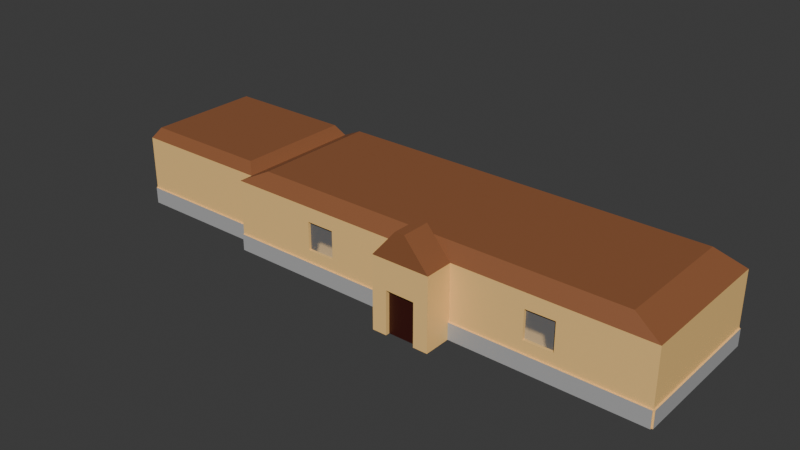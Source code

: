 # Source: city_hall.blend  (saved by Blender 4.0.36; exported with 4.5.12 LTS)
import bpy
from mathutils import Matrix  # noqa: F401  (used for matrix-valued properties, if any)

bpy.ops.wm.read_factory_settings(use_empty=True)
scene = bpy.context.scene
scene.name = 'Scene'

# ---- collections
col_collection = bpy.data.collections.new('Collection'); scene.collection.children.link(col_collection)

# ---- materials (node trees are filled in below, after node groups)
mat_main = bpy.data.materials.new('Main')
mat_main.use_transparent_shadow = False
mat_door = bpy.data.materials.new('Door')
mat_door.use_transparent_shadow = False
mat_roof = bpy.data.materials.new('Roof')
mat_roof.use_transparent_shadow = False
mat_stone = bpy.data.materials.new('Stone')
mat_stone.use_transparent_shadow = False
mat_window = bpy.data.materials.new('Window')
mat_window.surface_render_method = 'BLENDED'
mat_window.blend_method = 'BLEND'

# ---- material node trees
mat_main.use_nodes = True; mat_main.node_tree.nodes.clear()
_N = mat_main.node_tree.nodes; _L = mat_main.node_tree.links
n0 = _N.new('ShaderNodeBsdfPrincipled'); n0.name = 'Principled BSDF'; n0.location = (10, 300)
n0.inputs[0].default_value = (1.0, 0.6342, 0.229, 1.0)
n0.inputs[3].default_value = 1.45
n1 = _N.new('ShaderNodeOutputMaterial'); n1.name = 'Material Output'; n1.location = (300, 300)
_L.new(n0.outputs[0], n1.inputs[0])
n1.is_active_output = True
mat_door.use_nodes = True; mat_door.node_tree.nodes.clear()
_N = mat_door.node_tree.nodes; _L = mat_door.node_tree.links
n0 = _N.new('ShaderNodeBsdfPrincipled'); n0.name = 'Principled BSDF'; n0.location = (10, 300)
n0.inputs[0].default_value = (0.04518, 0.006325, 0.00389, 1.0)
n0.inputs[3].default_value = 1.45
n1 = _N.new('ShaderNodeOutputMaterial'); n1.name = 'Material Output'; n1.location = (300, 300)
_L.new(n0.outputs[0], n1.inputs[0])
n1.is_active_output = True
mat_roof.use_nodes = True; mat_roof.node_tree.nodes.clear()
_N = mat_roof.node_tree.nodes; _L = mat_roof.node_tree.links
n0 = _N.new('ShaderNodeBsdfPrincipled'); n0.name = 'Principled BSDF'; n0.location = (10, 300)
n0.inputs[0].default_value = (0.2898, 0.1085, 0.04439, 1.0)
n0.inputs[3].default_value = 1.45
n1 = _N.new('ShaderNodeOutputMaterial'); n1.name = 'Material Output'; n1.location = (300, 300)
_L.new(n0.outputs[0], n1.inputs[0])
n1.is_active_output = True
mat_stone.use_nodes = True; mat_stone.node_tree.nodes.clear()
_N = mat_stone.node_tree.nodes; _L = mat_stone.node_tree.links
n0 = _N.new('ShaderNodeBsdfPrincipled'); n0.name = 'Principled BSDF'; n0.location = (10, 300)
n0.inputs[0].default_value = (0.4371, 0.4371, 0.4371, 1.0)
n0.inputs[3].default_value = 1.45
n1 = _N.new('ShaderNodeOutputMaterial'); n1.name = 'Material Output'; n1.location = (300, 300)
_L.new(n0.outputs[0], n1.inputs[0])
n1.is_active_output = True
mat_window.use_nodes = True; mat_window.node_tree.nodes.clear()
_N = mat_window.node_tree.nodes; _L = mat_window.node_tree.links
n0 = _N.new('ShaderNodeBsdfPrincipled'); n0.name = 'Principled BSDF'; n0.location = (10, 300)
n0.inputs[3].default_value = 1.45
n0.inputs[4].default_value = 0.2
n1 = _N.new('ShaderNodeOutputMaterial'); n1.name = 'Material Output'; n1.location = (300, 300)
_L.new(n0.outputs[0], n1.inputs[0])
n1.is_active_output = True

# ---- world
world_world = bpy.data.worlds.new('World'); scene.world = world_world
world_world.use_nodes = True; world_world.node_tree.nodes.clear()
_N = world_world.node_tree.nodes; _L = world_world.node_tree.links
n0 = _N.new('ShaderNodeOutputWorld'); n0.name = 'World Output'; n0.location = (300, 300)
n1 = _N.new('ShaderNodeBackground'); n1.name = 'Background'; n1.location = (10, 300)
n1.inputs[0].default_value = (0.05088, 0.05088, 0.05088, 1.0)
_L.new(n1.outputs[0], n0.inputs[0])
n0.is_active_output = True
world_world.color = (0.05088, 0.05088, 0.05088)
world_world.use_sun_shadow = False
world_world.sun_shadow_jitter_overblur = 0.0

# ---- meshes
me_plane = bpy.data.meshes.new('Plane')
me_plane.from_pydata([(-1.503, -1.0, 0.0), (1.508, -1.0, 0.0), (-1.503, 1.0, 0.0), (1.508, 1.0, 0.0), (1.508, -1.0, 0.6267), (-1.503, -1.0, 0.6267), (1.508, 1.0, 0.6267), (-1.503, 1.0, 0.6267), (-1.503, -0.8015, 0.0), (-1.503, -0.8028, 0.6267), (-2.51, 1.0, 0.6267), (-2.51, 1.0, 0.0), (-2.51, -0.8028, 0.6267), (-2.51, -0.8015, 0.0), (-0.2015, -1.0, 0.0), (0.2018, -1.0, 0.0), (0.2018, -1.0, 0.6267), (-0.2004, -1.0, 0.6267), (-0.2015, -1.401, 0.0), (0.2018, -1.401, 0.0), (0.2018, -1.401, 0.6267), (-0.2004, -1.401, 0.6267), (0.03317, -1.0, 0.8738), (-0.03182, -1.0, 0.8738), (0.03317, -1.401, 0.8738), (-0.03182, -1.401, 0.8738), (-1.308, 0.8702, 0.7503), (1.312, 0.8702, 0.7503), (1.312, -0.8702, 0.7503), (-1.308, -0.8702, 0.7503), (-0.1009, -1.401, 0.0), (0.1004, -1.401, 0.0), (0.1004, -1.401, 0.3741), (-0.09955, -1.401, 0.3775), (-0.1009, -1.344, 0.0), (0.1004, -1.344, 0.0), (0.1004, -1.344, 0.3741), (-0.09955, -1.344, 0.3775), (0.05043, -1.401, 0.375), (0.0004348, -1.401, 0.3758), (-0.04956, -1.401, 0.3766), (0.05043, -1.344, 0.375), (0.0004348, -1.344, 0.3758), (-0.04956, -1.344, 0.3766), (-1.503, -1.0, 0.1468), (-1.503, 1.0, 0.1468), (1.508, -1.0, 0.1468), (1.508, 1.0, 0.1468), (-1.503, -0.8018, 0.1468), (-2.51, 1.0, 0.1468), (-2.51, -0.8018, 0.1468), (0.2018, -1.0, 0.1468), (-0.2013, -1.0, 0.1468), (0.2018, -1.02, -5.362e-06), (1.508, -1.02, -5.362e-06), (-1.503, -1.02, 0.1468), (-1.503, -1.02, -5.362e-06), (-1.503, -0.8218, 0.1468), (-1.503, -0.8215, -5.362e-06), (-2.51, -0.8218, 0.1468), (-2.51, -0.8215, -5.362e-06), (-0.2015, -1.02, -5.362e-06), (0.2018, -1.02, 0.1468), (-0.2013, -1.02, 0.1468), (1.508, -1.02, 0.1468), (1.518, -1.0, 0.0), (1.518, 1.0, 0.0), (1.518, -1.0, 0.1468), (1.518, 1.0, 0.1468), (-2.52, 1.0, 0.1468), (-2.52, 1.0, 0.0), (-2.52, -0.8015, 0.0), (-2.52, -0.8018, 0.1468), (1.508, 1.02, 0.0), (-1.503, 1.02, 0.0), (-2.51, 1.02, 0.1468), (-2.51, 1.02, 0.0), (1.508, 1.02, 0.1468), (-1.503, 1.02, 0.1468), (0.7033, -1.0, 0.4979), (0.7033, -1.0, 0.2526), (0.9037, -1.0, 0.2526), (0.9037, -1.0, 0.5003), (0.7033, -0.9599, 0.4979), (0.7033, -0.9599, 0.2526), (0.9037, -0.9599, 0.2526), (0.9037, -0.9599, 0.5003), (-0.7032, -1.0, 0.4998), (-0.9027, -1.0, 0.4998), (-0.9027, -1.0, 0.2506), (-0.7036, -1.0, 0.2515), (-0.7032, -0.9599, 0.4998), (-0.9027, -0.9599, 0.4998), (-0.9027, -0.9599, 0.2506), (-0.7036, -0.9599, 0.2515), (-1.555, -0.7095, 0.7198), (-1.555, 0.9068, 0.7198), (-2.458, -0.7095, 0.7198), (-2.458, 0.9068, 0.7198)], [], [(0, 8, 2, 3, 1, 15, 14), (47, 45, 7, 6), (62, 53, 54, 64), (46, 47, 6, 4), (44, 52, 17, 87, 90, 89), (49, 50, 12, 10), (17, 52, 14, 18, 21), (48, 9, 12, 50), (2, 8, 13, 11), (9, 7, 96, 95), (15, 51, 16, 20, 19), (1, 46, 64, 54), (47, 3, 73, 77), (17, 21, 25, 23), (22, 23, 25, 24), (21, 20, 24, 25), (16, 17, 23, 22), (20, 16, 22, 24), (26, 29, 28, 27), (4, 6, 27, 28), (6, 7, 26, 27), (5, 17, 16, 4, 28, 29), (7, 9, 5, 29, 26), (42, 43, 37, 34, 35, 36, 41), (40, 33, 37, 43), (33, 30, 34, 37), (31, 32, 36, 35), (32, 38, 41, 36), (38, 39, 42, 41), (39, 40, 43, 42), (56, 61, 63, 55), (16, 51, 80, 79, 82, 4), (46, 51, 62, 64), (8, 48, 57, 58), (11, 13, 71, 70), (51, 15, 53, 62), (3, 47, 68, 66), (7, 45, 49, 10), (58, 57, 59, 60), (21, 18, 30, 33, 40, 39, 38, 32, 31, 19, 20), (9, 48, 8, 0, 44, 5), (52, 44, 55, 63), (44, 0, 56, 55), (14, 52, 63, 61), (48, 50, 59, 57), (50, 13, 60, 59), (15, 1, 54, 53), (13, 8, 58, 60), (0, 14, 61, 56), (65, 66, 68, 67), (1, 3, 66, 65), (47, 46, 67, 68), (46, 1, 65, 67), (70, 71, 72, 69), (49, 11, 70, 69), (50, 49, 69, 72), (13, 50, 72, 71), (73, 74, 76, 75, 78, 77), (2, 11, 76, 74), (45, 47, 77, 78), (11, 49, 75, 76), (49, 45, 78, 75), (3, 2, 74, 73), (4, 82, 81, 80, 51, 46), (80, 81, 85, 84), (85, 86, 83, 84), (81, 82, 86, 85), (79, 80, 84, 83), (82, 79, 83, 86), (93, 94, 91, 92), (89, 90, 94, 93), (88, 87, 17, 5, 44, 89), (87, 88, 92, 91), (90, 87, 91, 94), (88, 89, 93, 92), (95, 96, 98, 97), (7, 10, 98, 96), (10, 12, 97, 98), (12, 9, 95, 97)])
me_plane.polygons.foreach_set('material_index', [0, 0, 3, 0, 0, 0, 0, 0, 0, 2, 0, 0, 0, 2, 2, 2, 0, 2, 2, 2, 2, 2, 2, 1, 0, 0, 0, 0, 0, 0, 3, 0, 0, 0, 0, 0, 0, 0, 3, 0, 0, 0, 0, 0, 0, 0, 0, 0, 0, 3, 0, 0, 0, 3, 0, 0, 0, 3, 0, 0, 0, 0, 0, 0, 0, 4, 0, 0, 0, 4, 0, 0, 0, 0, 0, 2, 2, 2, 2])
_uv = me_plane.uv_layers.new(name='UVMap')
_uv.uv.foreach_set('vector', [0.0, 0.0, 0.0, 0.09926, 0.0, 1.0, 1.0, 1.0, 1.0, 0.0, 0.5663, 0.0, 0.4323, 0.0, 1.0, 1.0, 0.0, 1.0, 0.0, 1.0, 1.0, 1.0, 0.5663, 0.0, 0.5663, 0.0, 1.0, 0.0, 1.0, 0.0, 1.0, 0.0, 1.0, 1.0, 1.0, 1.0, 1.0, 0.0, 0.0, 0.0, 0.4324, 0.0, 0.4327, 0.0, 0.2665, 0.0, 0.2643, 0.0, 0.2007, 0.0, 0.0, 1.0, 0.0, 0.09911, 0.0, 0.09861, 0.0, 1.0, 0.4327, 0.0, 0.4324, 0.0, 0.4323, 0.0, 0.4323, 0.0, 0.4327, 0.0, 0.0, 0.09911, 0.0, 0.09861, 0.0, 0.09861, 0.0, 0.09911, 0.0, 1.0, 0.0, 0.09926, 0.0, 0.09926, 0.0, 1.0, 0.0, 0.09861, 0.0, 1.0, 0.0, 1.0, 0.0, 0.09861, 0.5663, 0.0, 0.5663, 0.0, 0.5663, 0.0, 0.5663, 0.0, 0.5663, 0.0, 1.0, 0.0, 1.0, 0.0, 1.0, 0.0, 1.0, 0.0, 1.0, 1.0, 1.0, 1.0, 1.0, 1.0, 1.0, 1.0, 0.4327, 0.0, 0.4327, 0.0, 0.4327, 0.0, 0.4327, 0.0, 0.5663, 0.0, 0.4327, 0.0, 0.4327, 0.0, 0.5663, 0.0, 0.4327, 0.0, 0.5663, 0.0, 0.5663, 0.0, 0.4327, 0.0, 0.5663, 0.0, 0.4327, 0.0, 0.4327, 0.0, 0.5663, 0.0, 0.5663, 0.0, 0.5663, 0.0, 0.5663, 0.0, 0.5663, 0.0, 0.0, 1.0, 0.0, 0.0, 1.0, 0.0, 1.0, 1.0, 1.0, 0.0, 1.0, 1.0, 1.0, 1.0, 1.0, 0.0, 1.0, 1.0, 0.0, 1.0, 0.0, 1.0, 1.0, 1.0, 0.0, 0.0, 0.4327, 0.0, 0.5663, 0.0, 1.0, 0.0, 1.0, 0.0, 0.0, 0.0, 0.0, 1.0, 0.0, 0.09861, 0.0, 0.0, 0.0, 0.0, 0.0, 1.0, 0.4994, 0.0, 0.4828, 0.0, 0.4662, 0.0, 0.4657, 0.0, 0.5326, 0.0, 0.5326, 0.0, 0.516, 0.0, 0.4828, 0.0, 0.4662, 0.0, 0.4662, 0.0, 0.4828, 0.0, 0.4662, 0.0, 0.4657, 0.0, 0.4657, 0.0, 0.4662, 0.0, 0.5326, 0.0, 0.5326, 0.0, 0.5326, 0.0, 0.5326, 0.0, 0.5326, 0.0, 0.516, 0.0, 0.516, 0.0, 0.5326, 0.0, 0.516, 0.0, 0.4994, 0.0, 0.4994, 0.0, 0.516, 0.0, 0.4994, 0.0, 0.4828, 0.0, 0.4828, 0.0, 0.4994, 0.0, 0.0, 0.0, 0.4323, 0.0, 0.4324, 0.0, 0.0, 0.0, 0.5663, 0.0, 0.5663, 0.0, 0.7328, 0.0, 0.7328, 0.0, 0.7994, 0.0, 1.0, 0.0, 1.0, 0.0, 0.5663, 0.0, 0.5663, 0.0, 1.0, 0.0, 0.0, 0.09926, 0.0, 0.09911, 0.0, 0.09911, 0.0, 0.09926, 0.0, 1.0, 0.0, 0.09926, 0.0, 0.09926, 0.0, 1.0, 0.5663, 0.0, 0.5663, 0.0, 0.5663, 0.0, 0.5663, 0.0, 1.0, 1.0, 1.0, 1.0, 1.0, 1.0, 1.0, 1.0, 0.0, 1.0, 0.0, 1.0, 0.0, 1.0, 0.0, 1.0, 0.0, 0.09926, 0.0, 0.09911, 0.0, 0.09911, 0.0, 0.09926, 0.4327, 0.0, 0.4323, 0.0, 0.4657, 0.0, 0.4662, 0.0, 0.4828, 0.0, 0.4994, 0.0, 0.516, 0.0, 0.5326, 0.0, 0.5326, 0.0, 0.5663, 0.0, 0.5663, 0.0, 0.0, 0.09861, 0.0, 0.09911, 0.0, 0.09926, 0.0, 0.0, 0.0, 0.0, 0.0, 0.0, 0.4324, 0.0, 0.0, 0.0, 0.0, 0.0, 0.4324, 0.0, 0.0, 0.0, 0.0, 0.0, 0.0, 0.0, 0.0, 0.0, 0.4323, 0.0, 0.4324, 0.0, 0.4324, 0.0, 0.4323, 0.0, 0.0, 0.09911, 0.0, 0.09911, 0.0, 0.09911, 0.0, 0.09911, 0.0, 0.09911, 0.0, 0.09926, 0.0, 0.09926, 0.0, 0.09911, 0.5663, 0.0, 1.0, 0.0, 1.0, 0.0, 0.5663, 0.0, 0.0, 0.09926, 0.0, 0.09926, 0.0, 0.09926, 0.0, 0.09926, 0.0, 0.0, 0.4323, 0.0, 0.4323, 0.0, 0.0, 0.0, 1.0, 0.0, 1.0, 1.0, 1.0, 1.0, 1.0, 0.0, 1.0, 0.0, 1.0, 1.0, 1.0, 1.0, 1.0, 0.0, 1.0, 1.0, 1.0, 0.0, 1.0, 0.0, 1.0, 1.0, 1.0, 0.0, 1.0, 0.0, 1.0, 0.0, 1.0, 0.0, 0.0, 1.0, 0.0, 0.09926, 0.0, 0.09911, 0.0, 1.0, 0.0, 1.0, 0.0, 1.0, 0.0, 1.0, 0.0, 1.0, 0.0, 0.09911, 0.0, 1.0, 0.0, 1.0, 0.0, 0.09911, 0.0, 0.09926, 0.0, 0.09911, 0.0, 0.09911, 0.0, 0.09926, 1.0, 1.0, 0.0, 1.0, 0.0, 1.0, 0.0, 1.0, 0.0, 1.0, 1.0, 1.0, 0.0, 1.0, 0.0, 1.0, 0.0, 1.0, 0.0, 1.0, 0.0, 1.0, 1.0, 1.0, 1.0, 1.0, 0.0, 1.0, 0.0, 1.0, 0.0, 1.0, 0.0, 1.0, 0.0, 1.0, 0.0, 1.0, 0.0, 1.0, 0.0, 1.0, 0.0, 1.0, 1.0, 1.0, 0.0, 1.0, 0.0, 1.0, 1.0, 1.0, 1.0, 0.0, 0.7994, 0.0, 0.7994, 0.0, 0.7328, 0.0, 0.5663, 0.0, 1.0, 0.0, 0.7328, 0.0, 0.7994, 0.0, 0.7994, 0.0, 0.7328, 0.0, 0.7994, 0.0, 0.7994, 0.0, 0.7328, 0.0, 0.7328, 0.0, 0.7994, 0.0, 0.7994, 0.0, 0.7994, 0.0, 0.7994, 0.0, 0.7328, 0.0, 0.7328, 0.0, 0.7328, 0.0, 0.7328, 0.0, 0.7994, 0.0, 0.7328, 0.0, 0.7328, 0.0, 0.7994, 0.0, 0.2007, 0.0, 0.2643, 0.0, 0.2665, 0.0, 0.2007, 0.0, 0.2007, 0.0, 0.2643, 0.0, 0.2643, 0.0, 0.2007, 0.0, 0.2007, 0.0, 0.2665, 0.0, 0.4327, 0.0, 0.0, 0.0, 0.0, 0.0, 0.2007, 0.0, 0.2665, 0.0, 0.2007, 0.0, 0.2007, 0.0, 0.2665, 0.0, 0.2643, 0.0, 0.2665, 0.0, 0.2665, 0.0, 0.2643, 0.0, 0.2007, 0.0, 0.2007, 0.0, 0.2007, 0.0, 0.2007, 0.0, 0.0, 0.09861, 0.0, 1.0, 0.0, 1.0, 0.0, 0.09861, 0.0, 1.0, 0.0, 1.0, 0.0, 1.0, 0.0, 1.0, 0.0, 1.0, 0.0, 0.09861, 0.0, 0.09861, 0.0, 1.0, 0.0, 0.09861, 0.0, 0.09861, 0.0, 0.09861, 0.0, 0.09861])
me_plane.materials.append(mat_main)
me_plane.materials.append(mat_door)
me_plane.materials.append(mat_roof)
me_plane.materials.append(mat_stone)
me_plane.materials.append(mat_window)
me_plane.update()

# ---- objects
ob_plane = bpy.data.objects.new('Plane', me_plane)

# ---- transforms, parenting, visibility, modifiers, constraints
ob_plane.location = (0.0, 0.0, 0.0)
ob_plane.scale = (9.961, 4.991, 7.986)

# ---- collection membership
col_collection.objects.link(ob_plane)

# ---- scene / render settings (as saved in the file)
scene.frame_start = 1; scene.frame_end = 250; scene.frame_set(1)
scene.render.engine = 'BLENDER_EEVEE_NEXT'
scene.cycles.sampling_pattern = 'TABULATED_SOBOL'
bpy.context.view_layer.update()

# ---- added for rendering (the .blend has no active camera and no usable light): camera, sun
cam_auto = bpy.data.cameras.new('AutoCamera')
cam_auto.lens = 50.0
cam_auto.sensor_width = 36.0
cam_auto.clip_end = 1000.0
ob_auto_camera = bpy.data.objects.new('AutoCamera', cam_auto)
scene.collection.objects.link(ob_auto_camera)
ob_auto_camera.location = (34.3977, -48.2182, 35.0012)
ob_auto_camera.rotation_euler = (1.09748, -7.21219e-08, 0.694738)
scene.camera = ob_auto_camera
light_auto_sun = bpy.data.lights.new('AutoSun', 'SUN')
light_auto_sun.energy = 3.0
light_auto_sun.angle = 0.0523599
ob_auto_sun = bpy.data.objects.new('AutoSun', light_auto_sun)
scene.collection.objects.link(ob_auto_sun)
ob_auto_sun.rotation_euler = (0.872665, 0.174533, 0.523599)
bpy.context.view_layer.update()
